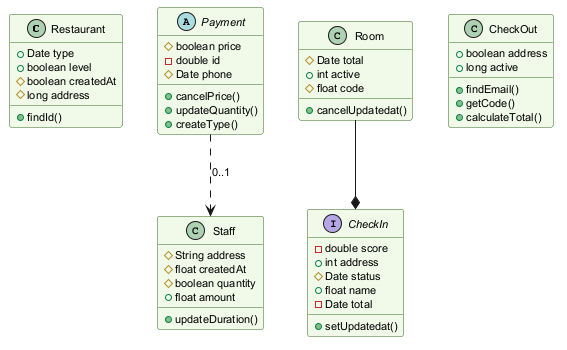

The diagram above was rendered by PlantUML. Its source (embedded in the PNG):
@startuml
skinparam backgroundColor #FFFFFF
skinparam classBackgroundColor #F1F8E9
skinparam classBorderColor #33691E
skinparam defaultFontSize 11
class Restaurant {
  +Date type
  +boolean level
  #boolean createdAt
  #long address
  +findId()
}
class Staff {
  #String address
  #float createdAt
  #boolean quantity
  +float amount
  +updateDuration()
}
interface CheckIn {
  -double score
  +int address
  #Date status
  +float name
  -Date total
  +setUpdatedat()
}
abstract class Payment {
  #boolean price
  -double id
  #Date phone
  +cancelPrice()
  +updateQuantity()
  +createType()
}
class CheckOut {
  +boolean address
  +long active
  +findEmail()
  +getCode()
  +calculateTotal()
}
class Room {
  #Date total
  +int active
  #float code
  +cancelUpdatedat()
}
Room --* CheckIn
Payment ..> Staff : "0..1"
@enduml